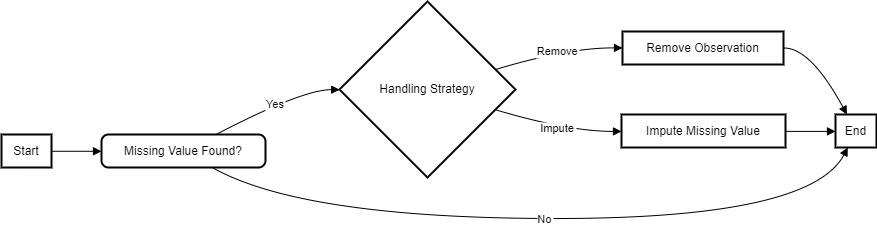

The diagram above was exported from draw.io. Its source (the exported page's mxGraphModel, read from the mxfile embedded in the PNG):
<mxGraphModel dx="2140" dy="1666" grid="1" gridSize="10" guides="1" tooltips="1" connect="1" arrows="1" fold="1" page="1" pageScale="1" pageWidth="850" pageHeight="1100" math="0" shadow="0">
  <root>
    <mxCell id="0" />
    <mxCell id="1" parent="0" />
    <mxCell id="2" value="Start" style="whiteSpace=wrap;strokeWidth=2;" parent="1" vertex="1">
      <mxGeometry y="133" width="50" height="33" as="geometry" />
    </mxCell>
    <mxCell id="3" value="Missing Value Found?" style="rounded=1;absoluteArcSize=1;arcSize=14;whiteSpace=wrap;strokeWidth=2;" parent="1" vertex="1">
      <mxGeometry x="100" y="133" width="164" height="33" as="geometry" />
    </mxCell>
    <mxCell id="4" value="Handling Strategy" style="rhombus;strokeWidth=2;whiteSpace=wrap;" parent="1" vertex="1">
      <mxGeometry x="338" width="176" height="176" as="geometry" />
    </mxCell>
    <mxCell id="5" value="Remove Observation" style="whiteSpace=wrap;strokeWidth=2;" parent="1" vertex="1">
      <mxGeometry x="621" y="30" width="161" height="33" as="geometry" />
    </mxCell>
    <mxCell id="6" value="Impute Missing Value" style="whiteSpace=wrap;strokeWidth=2;" parent="1" vertex="1">
      <mxGeometry x="620" y="113" width="164" height="33" as="geometry" />
    </mxCell>
    <mxCell id="7" value="End" style="whiteSpace=wrap;strokeWidth=2;" parent="1" vertex="1">
      <mxGeometry x="834" y="113" width="41" height="33" as="geometry" />
    </mxCell>
    <mxCell id="8" value="" style="curved=1;startArrow=none;endArrow=block;exitX=1.0012812805175781;exitY=0.5084516351873224;entryX=0.00039063430413967227;entryY=0.5084516351873224;" parent="1" source="2" target="3" edge="1">
      <mxGeometry relative="1" as="geometry">
        <Array as="points" />
      </mxGeometry>
    </mxCell>
    <mxCell id="9" value="Yes" style="curved=1;startArrow=none;endArrow=block;exitX=0.6972977749833911;exitY=0.002391006007339015;entryX=-0.0018465952439741654;entryY=0.5010564543984153;" parent="1" source="3" target="4" edge="1">
      <mxGeometry relative="1" as="geometry">
        <Array as="points">
          <mxPoint x="301" y="88" />
        </Array>
      </mxGeometry>
    </mxCell>
    <mxCell id="10" value="Remove" style="curved=1;startArrow=none;endArrow=block;exitX=1.0002663135528564;exitY=0.35301111722309525;entryX=0.0023485740519458465;entryY=0.4995737942782315;" parent="1" source="4" target="5" edge="1">
      <mxGeometry relative="1" as="geometry">
        <Array as="points">
          <mxPoint x="567" y="46" />
        </Array>
      </mxGeometry>
    </mxCell>
    <mxCell id="11" value="Impute" style="curved=1;startArrow=none;endArrow=block;exitX=1.0002663135528564;exitY=0.6491017915737354;entryX=-0.00036207059534584606;entryY=0.5116950526381984;" parent="1" source="4" target="6" edge="1">
      <mxGeometry relative="1" as="geometry">
        <Array as="points">
          <mxPoint x="567" y="130" />
        </Array>
      </mxGeometry>
    </mxCell>
    <mxCell id="12" value="" style="curved=1;startArrow=none;endArrow=block;exitX=1.0038237482864665;exitY=0.4995737942782315;entryX=0.2813947114791351;entryY=0.005634423458214962;" parent="1" source="5" target="7" edge="1">
      <mxGeometry relative="1" as="geometry">
        <Array as="points">
          <mxPoint x="809" y="46" />
        </Array>
      </mxGeometry>
    </mxCell>
    <mxCell id="13" value="" style="curved=1;startArrow=none;endArrow=block;exitX=1.0003239236226895;exitY=0.5116950526381984;entryX=0.0012956944907583842;entryY=0.5116950526381984;" parent="1" source="6" target="7" edge="1">
      <mxGeometry relative="1" as="geometry">
        <Array as="points" />
      </mxGeometry>
    </mxCell>
    <mxCell id="14" value="No" style="curved=1;startArrow=none;endArrow=block;exitX=0.6799763907475149;exitY=1.014512264367306;entryX=0.29169585032052675;entryY=1.0177556818181819;" parent="1" source="3" target="7" edge="1">
      <mxGeometry relative="1" as="geometry">
        <Array as="points">
          <mxPoint x="301" y="217" />
          <mxPoint x="809" y="217" />
        </Array>
      </mxGeometry>
    </mxCell>
  </root>
</mxGraphModel>